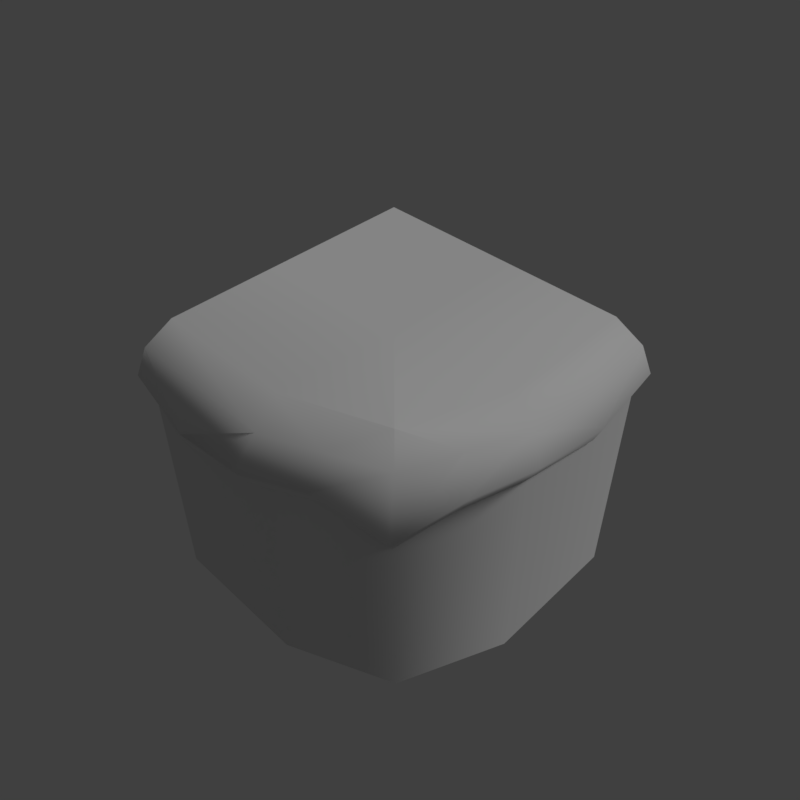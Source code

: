 # Source: corner_1.blend  (saved by Blender 2.79.0; exported with 4.5.12 LTS)
import bpy
from mathutils import Matrix  # noqa: F401  (used for matrix-valued properties, if any)

bpy.ops.wm.read_factory_settings(use_empty=True)
scene = bpy.context.scene
scene.name = 'Scene'

# ---- collections
col_collection_1 = bpy.data.collections.new('Collection 1'); scene.collection.children.link(col_collection_1)

# ---- materials (node trees are filled in below, after node groups)
mat_ground = bpy.data.materials.new('ground')
mat_ground.alpha_threshold = 0.0
mat_ground.use_transparent_shadow = False
mat_ground.roughness = 0.5

# ---- material node trees

# ---- world
world_world = bpy.data.worlds.new('World'); scene.world = world_world
world_world.color = (0.05088, 0.05088, 0.05088)
world_world.use_sun_shadow = False
world_world.sun_shadow_jitter_overblur = 0.0
world_world.cycles.sampling_method = 'MANUAL'

# ---- cameras
cam_camera = bpy.data.cameras.new('Camera')
cam_camera.clip_end = 100.0
cam_camera.lens = 35.0
cam_camera.sensor_width = 32.0
cam_camera.sensor_height = 18.0
cam_camera.display_size = 2.0
cam_camera.dof.focus_distance = 0.0
cam_camera.dof.aperture_fstop = 128.0
cam_camera.dof.aperture_blades = 6

# ---- lights
light_hemi = bpy.data.lights.new('Hemi', 'SUN')
light_hemi.transmission_factor = 0.0
light_hemi.angle = 0.1993
light_hemi.energy = 1.0
light_hemi.shadow_buffer_clip_start = 0.5
light_hemi.shadow_soft_size = 0.1
light_hemi.shadow_cascade_max_distance = 1000.0

# ---- meshes
me_groundcorner1mesh = bpy.data.meshes.new('GroundCorner1Mesh')
me_groundcorner1mesh.from_pydata([(-1.0, 1.0, -2.98e-08), (-1.0, 5.96e-07, -2.98e-08), (1.0, 1.0, -0.1), (2.623e-06, 1.0, -2.98e-08), (-1.0, -1.0, -0.1), (2.623e-06, -1.0, -0.1), (1.0, 8.345e-07, -0.1), (2.623e-06, 1.192e-06, -2.98e-08), (0.8, 1.0, -2.98e-08), (-1.0, -0.8, -2.98e-08), (-0.08673, -0.8, -2.98e-08), (0.8, 0.08673, -2.98e-08), (0.7149, -0.7324, -0.6359), (1.024, -0.01171, -0.4149), (2.623e-06, -1.071, -0.4168), (-1.0, -1.035, -0.4168), (0.7, -0.7, -0.1), (1.026, 1.0, -0.4168), (0.5569, -0.5564, -2.98e-08), (1.0, 1.0, -0.3339), (-1.0, -1.0, -0.3339), (2.623e-06, -1.0, -0.3339), (1.0, 8.345e-07, -0.3339), (1.0, 1.0, -2.0), (-1.0, -1.0, -2.0), (2.623e-06, -1.0, -2.0), (1.0, 8.345e-07, -2.0), (0.7, -0.7, -0.3339), (0.7, -0.7, -2.0), (0.7888, -0.817, -0.4776), (-1.0, -1.082, -0.2584), (2.623e-06, -1.165, -0.2584), (1.102, -0.05616, -0.2565), (1.085, 1.0, -0.2584), (0.5569, -0.5564, -2.98e-08), (0.85, -0.35, -0.1), (0.8693, -0.372, -0.4829), (0.9456, -0.4366, -0.3245), (0.35, -0.85, -0.1), (0.3574, -0.9015, -0.4168), (0.5569, -0.5564, -2.98e-08), (0.3944, -0.9912, -0.2584), (1.0, 0.5575, -0.1), (1.092, 0.5631, -0.3929), (1.025, 0.5939, -0.5502), (-0.5816, -1.117, -0.4216), (-0.5821, -1.05, -0.58)], [], [(1, 7, 3, 0), (7, 11, 8, 3), (9, 10, 7, 1), (10, 40, 18, 7), (9, 4, 5, 10), (40, 38, 16, 18), (11, 6, 42), (37, 29, 12, 36), (41, 31, 14, 39), (31, 45, 46, 14), (34, 35, 6, 11), (7, 18, 34, 11), (33, 43, 44, 17), (22, 26, 23, 19), (20, 24, 25, 21), (25, 28, 27, 21), (27, 28, 26, 22), (2, 42, 43, 33), (5, 45, 31), (38, 5, 31, 41), (35, 16, 29, 37), (6, 35, 37, 32), (18, 16, 35, 34), (32, 37, 36, 13), (16, 38, 41, 29), (29, 41, 39, 12), (10, 5, 38, 40), (42, 2, 8), (8, 11, 42), (44, 43, 32, 13), (43, 42, 6, 32), (45, 5, 4), (4, 30, 45), (46, 45, 30, 15)])
me_groundcorner1mesh.polygons.foreach_set('use_smooth', [True] * 34)
_uv = me_groundcorner1mesh.uv_layers.new(name='UVMap')
_uv.uv.foreach_set('vector', [0.0125, 0.2236, 0.2764, 0.2236, 0.2764, 0.4875, 0.0125, 0.4875, 0.2764, 0.2236, 0.4875, 0.2465, 0.4875, 0.4875, 0.2764, 0.4875, 0.0125, 0.0125, 0.2535, 0.0125, 0.2764, 0.2236, 0.0125, 0.2236, 0.2535, 0.0125, 0.4233, 0.07678, 0.4233, 0.07678, 0.2764, 0.2236, 0.5588, 0.2566, 0.5522, 0.2066, 0.6732, 0.1543, 0.672, 0.208, 0.7589, 0.1954, 0.7192, 0.1519, 0.7626, 0.147, 0.7594, 0.1956, 0.8572, 0.2069, 0.8567, 0.1528, 0.9239, 0.1839, 0.8084, 0.09057, 0.7659, 0.07295, 0.7695, 0.03421, 0.813, 0.04882, 0.7166, 0.1043, 0.6673, 0.1079, 0.6664, 0.06794, 0.7173, 0.06228, 0.6673, 0.1079, 0.5949, 0.1072, 0.5887, 0.06898, 0.6664, 0.06794, 0.7599, 0.1957, 0.8112, 0.1479, 0.8567, 0.1528, 0.8572, 0.2069, 0.2764, 0.2236, 0.4233, 0.07678, 0.4233, 0.07678, 0.4875, 0.2465, 0.9857, 0.1678, 0.9338, 0.1139, 0.943, 0.07663, 0.9911, 0.1289, 0.8687, 0.9875, 0.8687, 0.5125, 0.9875, 0.5125, 0.9875, 0.9875, 0.5125, 0.9875, 0.5125, 0.5125, 0.6313, 0.5125, 0.6313, 0.9875, 0.6313, 0.5125, 0.75, 0.5125, 0.75, 0.9875, 0.6313, 0.9875, 0.75, 0.9875, 0.75, 0.5125, 0.8687, 0.5125, 0.8687, 0.9875, 0.98, 0.2092, 0.9239, 0.1839, 0.9338, 0.1139, 0.9857, 0.1678, 0.6732, 0.1543, 0.5949, 0.1072, 0.6673, 0.1079, 0.7192, 0.1519, 0.6732, 0.1543, 0.6673, 0.1079, 0.7166, 0.1043, 0.8112, 0.1479, 0.7626, 0.147, 0.7659, 0.07295, 0.8084, 0.09057, 0.8567, 0.1528, 0.8112, 0.1479, 0.8084, 0.09057, 0.8556, 0.1116, 0.7594, 0.1956, 0.7626, 0.147, 0.8112, 0.1479, 0.7599, 0.1957, 0.8556, 0.1116, 0.8084, 0.09057, 0.813, 0.04882, 0.8624, 0.07327, 0.7626, 0.147, 0.7192, 0.1519, 0.7166, 0.1043, 0.7659, 0.07295, 0.7659, 0.07295, 0.7166, 0.1043, 0.7173, 0.06228, 0.7695, 0.03421, 0.672, 0.208, 0.6732, 0.1543, 0.7192, 0.1519, 0.7589, 0.1954, 0.9239, 0.1839, 0.98, 0.2092, 0.9728, 0.2606, 0.9728, 0.2606, 0.8572, 0.2069, 0.9239, 0.1839, 0.943, 0.07663, 0.9338, 0.1139, 0.8556, 0.1116, 0.8624, 0.07327, 0.9338, 0.1139, 0.9239, 0.1839, 0.8567, 0.1528, 0.8556, 0.1116, 0.5949, 0.1072, 0.6732, 0.1543, 0.5522, 0.2066, 0.5522, 0.2066, 0.5469, 0.1663, 0.5949, 0.1072, 0.5887, 0.06898, 0.5949, 0.1072, 0.5469, 0.1663, 0.5413, 0.1293])
me_groundcorner1mesh.materials.append(mat_ground)
me_groundcorner1mesh.use_remesh_preserve_volume = False
me_groundcorner1mesh.use_remesh_preserve_attributes = False
me_groundcorner1mesh.use_mirror_vertex_groups = False
me_groundcorner1mesh.use_paint_bone_selection = False
me_groundcorner1mesh.use_paint_mask = True
me_groundcorner1mesh.update()
me_groundcorner1collider = bpy.data.meshes.new('GroundCorner1Collider')
me_groundcorner1collider.from_pydata([(-1.0, 1.0, 0.0), (1.0, 1.0, 0.0), (-1.0, -1.0, 0.0), (2.829e-06, -1.0, 0.0), (1.0, 1.041e-06, 0.0), (1.0, 1.0, -2.0), (-1.0, -1.0, -2.0), (2.829e-06, -1.0, -2.0), (1.0, 1.041e-06, -2.0), (0.7, -0.7, 0.0), (0.7, -0.7, -2.0)], [], [(0, 9, 4), (0, 4, 1), (4, 8, 5, 1), (2, 6, 7, 3), (9, 10, 8, 4), (0, 2, 3), (3, 7, 10, 9), (9, 0, 3)])
me_groundcorner1collider.polygons.foreach_set('use_smooth', [True] * 8)
me_groundcorner1collider.materials.append(None)
me_groundcorner1collider.use_remesh_preserve_volume = False
me_groundcorner1collider.use_remesh_preserve_attributes = False
me_groundcorner1collider.use_mirror_vertex_groups = False
me_groundcorner1collider.use_paint_bone_selection = False
me_groundcorner1collider.use_paint_mask = True
me_groundcorner1collider.update()

# ---- objects
ob_camera = bpy.data.objects.new('Camera', cam_camera)
ob_hemi = bpy.data.objects.new('Hemi', light_hemi)
ob_groundcorner1mesh = bpy.data.objects.new('GroundCorner1Mesh', me_groundcorner1mesh)
ob_groundcorner1collider__colonly = bpy.data.objects.new('GroundCorner1Collider -colonly', me_groundcorner1collider)

# ---- transforms, parenting, visibility, modifiers, constraints
ob_camera.location = (2.784, -2.771, 2.955)
ob_camera.rotation_euler = (0.8486, -5.788e-07, 0.7794)
ob_camera.hide_viewport = True
ob_camera.lineart.crease_threshold = 0.0
ob_hemi.location = (0.0, 0.0, 0.0)
ob_hemi.rotation_euler = (-0.588, 0.4478, -0.281)
ob_hemi.hide_viewport = True
ob_hemi.lineart.crease_threshold = 0.0
ob_groundcorner1mesh.location = (0.0, 0.0, 0.0)
ob_groundcorner1mesh.lineart.crease_threshold = 0.0
ob_groundcorner1collider__colonly.parent = ob_groundcorner1mesh
ob_groundcorner1collider__colonly.location = (0.0, 0.0, 0.0)
ob_groundcorner1collider__colonly.hide_render = True
ob_groundcorner1collider__colonly.display_type = 'WIRE'
ob_groundcorner1collider__colonly.show_wire = True
ob_groundcorner1collider__colonly.show_all_edges = True
ob_groundcorner1collider__colonly.show_in_front = True
ob_groundcorner1collider__colonly.lineart.crease_threshold = 0.0

# ---- collection membership
col_collection_1.objects.link(ob_camera)
col_collection_1.objects.link(ob_hemi)
col_collection_1.objects.link(ob_groundcorner1mesh)
col_collection_1.objects.link(ob_groundcorner1collider__colonly)

# ---- scene / render settings (as saved in the file)
scene.camera = ob_camera
scene.frame_start = 1; scene.frame_end = 250; scene.frame_set(0)
scene.render.engine = 'BLENDER_EEVEE_NEXT'
scene.render.resolution_x = 256
scene.render.resolution_y = 256
scene.render.resolution_percentage = 50
scene.render.dither_intensity = 0.0
scene.render.film_transparent = True
scene.cycles.use_denoising = False
scene.cycles.samples = 128
scene.cycles.sampling_pattern = 'TABULATED_SOBOL'
scene.cycles.use_adaptive_sampling = False
scene.cycles.use_light_tree = False
scene.cycles.blur_glossy = 0.0
scene.cycles.sample_clamp_indirect = 0.0
scene.view_settings.view_transform = 'Standard'
bpy.context.view_layer.update()
